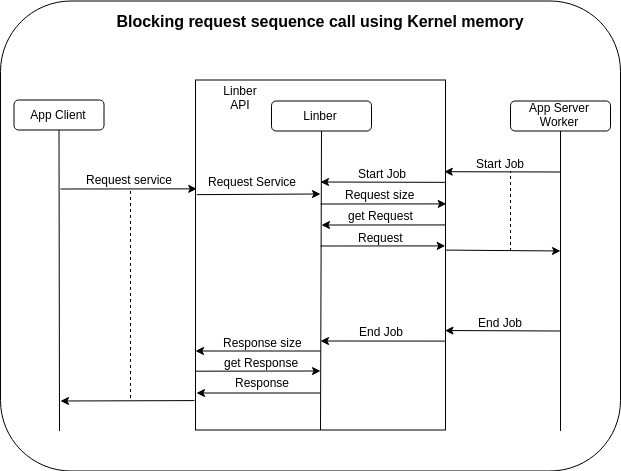

The diagram above was exported from draw.io. Its source (the exported page's mxGraphModel, read from the mxfile embedded in the PNG):
<mxGraphModel dx="2903" dy="2389" grid="1" gridSize="10" guides="1" tooltips="1" connect="1" arrows="1" fold="1" page="1" pageScale="1" pageWidth="827" pageHeight="1169" math="0" shadow="0">
  <root>
    <mxCell id="0" />
    <mxCell id="1" parent="0" />
    <mxCell id="2" value="" style="group" vertex="1" connectable="0" parent="1">
      <mxGeometry x="-363" y="1168.5" width="610" height="470" as="geometry" />
    </mxCell>
    <mxCell id="3" value="" style="rounded=1;whiteSpace=wrap;html=1;" vertex="1" parent="2">
      <mxGeometry x="-10" width="620" height="470" as="geometry" />
    </mxCell>
    <mxCell id="4" value="" style="group" vertex="1" connectable="0" parent="2">
      <mxGeometry x="3.5" y="79" width="596.5" height="351" as="geometry" />
    </mxCell>
    <mxCell id="5" value="" style="rounded=0;whiteSpace=wrap;html=1;" vertex="1" parent="4">
      <mxGeometry x="181.5" width="250" height="350" as="geometry" />
    </mxCell>
    <mxCell id="6" value="App Client" style="rounded=1;whiteSpace=wrap;html=1;" vertex="1" parent="4">
      <mxGeometry y="20" width="90" height="30" as="geometry" />
    </mxCell>
    <mxCell id="7" value="Linber" style="rounded=1;whiteSpace=wrap;html=1;" vertex="1" parent="4">
      <mxGeometry x="257.5" y="21" width="100" height="30" as="geometry" />
    </mxCell>
    <mxCell id="8" value="App Server Worker" style="rounded=1;whiteSpace=wrap;html=1;" vertex="1" parent="4">
      <mxGeometry x="496.5" y="21" width="100" height="30" as="geometry" />
    </mxCell>
    <mxCell id="9" value="" style="endArrow=classic;html=1;entryX=0.005;entryY=0.311;entryDx=0;entryDy=0;entryPerimeter=0;" edge="1" parent="4" target="5">
      <mxGeometry width="50" height="50" relative="1" as="geometry">
        <mxPoint x="46.5" y="109" as="sourcePoint" />
        <mxPoint x="176.5" y="110" as="targetPoint" />
      </mxGeometry>
    </mxCell>
    <mxCell id="10" value="Request service" style="text;html=1;resizable=0;points=[];align=center;verticalAlign=middle;labelBackgroundColor=#ffffff;" vertex="1" connectable="0" parent="9">
      <mxGeometry x="0.219" y="1" relative="1" as="geometry">
        <mxPoint x="-15.5" y="-9" as="offset" />
      </mxGeometry>
    </mxCell>
    <mxCell id="11" value="" style="endArrow=none;html=1;entryX=0.5;entryY=1;entryDx=0;entryDy=0;exitX=0.5;exitY=1;exitDx=0;exitDy=0;" edge="1" parent="4" source="5" target="7">
      <mxGeometry width="50" height="50" relative="1" as="geometry">
        <mxPoint x="307.5" y="290.99999999999955" as="sourcePoint" />
        <mxPoint x="31.5" y="181" as="targetPoint" />
      </mxGeometry>
    </mxCell>
    <mxCell id="12" value="" style="endArrow=classic;html=1;exitX=1;exitY=0.486;exitDx=0;exitDy=0;exitPerimeter=0;" edge="1" parent="4" source="5">
      <mxGeometry width="50" height="50" relative="1" as="geometry">
        <mxPoint x="439" y="171" as="sourcePoint" />
        <mxPoint x="546.5" y="171" as="targetPoint" />
      </mxGeometry>
    </mxCell>
    <mxCell id="13" value="" style="endArrow=none;html=1;entryX=0.5;entryY=1;entryDx=0;entryDy=0;" edge="1" parent="4" target="8">
      <mxGeometry width="50" height="50" relative="1" as="geometry">
        <mxPoint x="546.5" y="351" as="sourcePoint" />
        <mxPoint x="11.5" y="391" as="targetPoint" />
      </mxGeometry>
    </mxCell>
    <mxCell id="14" value="" style="endArrow=none;html=1;entryX=0.5;entryY=1;entryDx=0;entryDy=0;" edge="1" parent="4" target="6">
      <mxGeometry width="50" height="50" relative="1" as="geometry">
        <mxPoint x="45.5" y="351" as="sourcePoint" />
        <mxPoint x="15" y="450" as="targetPoint" />
      </mxGeometry>
    </mxCell>
    <mxCell id="15" value="" style="endArrow=classic;html=1;entryX=0.995;entryY=0.262;entryDx=0;entryDy=0;entryPerimeter=0;" edge="1" parent="4" target="5">
      <mxGeometry width="50" height="50" relative="1" as="geometry">
        <mxPoint x="546.5" y="92" as="sourcePoint" />
        <mxPoint x="481.5" y="110.99999999999955" as="targetPoint" />
      </mxGeometry>
    </mxCell>
    <mxCell id="16" value="Start Job" style="text;html=1;resizable=0;points=[];align=center;verticalAlign=middle;labelBackgroundColor=#ffffff;" vertex="1" connectable="0" parent="15">
      <mxGeometry x="0.5111" y="1" relative="1" as="geometry">
        <mxPoint x="27.5" y="-10.5" as="offset" />
      </mxGeometry>
    </mxCell>
    <mxCell id="17" value="" style="endArrow=classic;html=1;entryX=0.998;entryY=0.713;entryDx=0;entryDy=0;entryPerimeter=0;" edge="1" parent="4">
      <mxGeometry width="50" height="50" relative="1" as="geometry">
        <mxPoint x="546.5" y="251" as="sourcePoint" />
        <mxPoint x="431" y="250.54999999999973" as="targetPoint" />
      </mxGeometry>
    </mxCell>
    <mxCell id="18" value="End Job" style="text;html=1;resizable=0;points=[];align=center;verticalAlign=middle;labelBackgroundColor=#ffffff;" vertex="1" connectable="0" parent="17">
      <mxGeometry x="0.5111" y="1" relative="1" as="geometry">
        <mxPoint x="27.5" y="-10.5" as="offset" />
      </mxGeometry>
    </mxCell>
    <mxCell id="19" value="" style="endArrow=none;dashed=1;html=1;" edge="1" parent="4">
      <mxGeometry width="50" height="50" relative="1" as="geometry">
        <mxPoint x="496.5" y="171" as="sourcePoint" />
        <mxPoint x="496.5" y="91" as="targetPoint" />
      </mxGeometry>
    </mxCell>
    <mxCell id="20" value="" style="endArrow=classic;html=1;exitX=-0.004;exitY=0.816;exitDx=0;exitDy=0;exitPerimeter=0;" edge="1" parent="4">
      <mxGeometry width="50" height="50" relative="1" as="geometry">
        <mxPoint x="180.5" y="320.5999999999999" as="sourcePoint" />
        <mxPoint x="46.5" y="321" as="targetPoint" />
      </mxGeometry>
    </mxCell>
    <mxCell id="21" value="" style="endArrow=none;dashed=1;html=1;" edge="1" parent="4">
      <mxGeometry width="50" height="50" relative="1" as="geometry">
        <mxPoint x="116.5" y="318" as="sourcePoint" />
        <mxPoint x="116.5" y="107.99999999999955" as="targetPoint" />
      </mxGeometry>
    </mxCell>
    <mxCell id="22" value="Linber API" style="text;html=1;strokeColor=none;fillColor=none;align=center;verticalAlign=middle;whiteSpace=wrap;rounded=0;" vertex="1" parent="4">
      <mxGeometry x="181.5" width="90" height="20" as="geometry" />
    </mxCell>
    <mxCell id="23" value="" style="endArrow=classic;html=1;exitX=1.002;exitY=0.281;exitDx=0;exitDy=0;exitPerimeter=0;" edge="1" parent="4">
      <mxGeometry width="50" height="50" relative="1" as="geometry">
        <mxPoint x="432" y="102.35000000000036" as="sourcePoint" />
        <mxPoint x="306.5" y="102" as="targetPoint" />
      </mxGeometry>
    </mxCell>
    <mxCell id="24" value="Start Job" style="text;html=1;resizable=0;points=[];align=center;verticalAlign=middle;labelBackgroundColor=#ffffff;" vertex="1" connectable="0" parent="23">
      <mxGeometry x="0.5111" y="1" relative="1" as="geometry">
        <mxPoint x="29.5" y="-11" as="offset" />
      </mxGeometry>
    </mxCell>
    <mxCell id="25" value="" style="endArrow=classic;html=1;entryX=1.003;entryY=0.374;entryDx=0;entryDy=0;entryPerimeter=0;" edge="1" parent="4">
      <mxGeometry width="50" height="50" relative="1" as="geometry">
        <mxPoint x="306.5" y="124" as="sourcePoint" />
        <mxPoint x="432.25" y="123.90000000000009" as="targetPoint" />
      </mxGeometry>
    </mxCell>
    <mxCell id="26" value="Request size" style="text;html=1;resizable=0;points=[];align=center;verticalAlign=middle;labelBackgroundColor=#ffffff;" vertex="1" connectable="0" parent="25">
      <mxGeometry x="0.1227" relative="1" as="geometry">
        <mxPoint x="-10.5" y="-10" as="offset" />
      </mxGeometry>
    </mxCell>
    <mxCell id="27" value="" style="endArrow=classic;html=1;entryX=1.003;entryY=0.374;entryDx=0;entryDy=0;entryPerimeter=0;" edge="1" parent="4">
      <mxGeometry width="50" height="50" relative="1" as="geometry">
        <mxPoint x="306.5" y="166" as="sourcePoint" />
        <mxPoint x="431.25" y="165.9000000000001" as="targetPoint" />
      </mxGeometry>
    </mxCell>
    <mxCell id="28" value="&lt;div&gt;Request&lt;/div&gt;" style="text;html=1;resizable=0;points=[];align=center;verticalAlign=middle;labelBackgroundColor=#ffffff;" vertex="1" connectable="0" parent="27">
      <mxGeometry x="-0.0327" y="2" relative="1" as="geometry">
        <mxPoint y="-7" as="offset" />
      </mxGeometry>
    </mxCell>
    <mxCell id="29" value="" style="endArrow=classic;html=1;exitX=0.997;exitY=0.277;exitDx=0;exitDy=0;exitPerimeter=0;" edge="1" parent="4">
      <mxGeometry width="50" height="50" relative="1" as="geometry">
        <mxPoint x="431.7499999999998" y="144.95000000000027" as="sourcePoint" />
        <mxPoint x="307.5" y="145" as="targetPoint" />
      </mxGeometry>
    </mxCell>
    <mxCell id="30" value="get Request" style="text;html=1;resizable=0;points=[];align=center;verticalAlign=middle;labelBackgroundColor=#ffffff;" vertex="1" connectable="0" parent="29">
      <mxGeometry x="0.5111" y="1" relative="1" as="geometry">
        <mxPoint x="28.5" y="-11" as="offset" />
      </mxGeometry>
    </mxCell>
    <mxCell id="31" value="" style="endArrow=classic;html=1;exitX=0.005;exitY=0.319;exitDx=0;exitDy=0;exitPerimeter=0;" edge="1" parent="4">
      <mxGeometry width="50" height="50" relative="1" as="geometry">
        <mxPoint x="182.75" y="114.64999999999964" as="sourcePoint" />
        <mxPoint x="306.5" y="114" as="targetPoint" />
      </mxGeometry>
    </mxCell>
    <mxCell id="32" value="Request Service" style="text;html=1;resizable=0;points=[];align=center;verticalAlign=middle;labelBackgroundColor=#ffffff;" vertex="1" connectable="0" parent="31">
      <mxGeometry x="-0.137" y="1" relative="1" as="geometry">
        <mxPoint x="0.5" y="-12.5" as="offset" />
      </mxGeometry>
    </mxCell>
    <mxCell id="33" value="" style="endArrow=classic;html=1;exitX=0.999;exitY=0.746;exitDx=0;exitDy=0;exitPerimeter=0;" edge="1" parent="4" source="5">
      <mxGeometry width="50" height="50" relative="1" as="geometry">
        <mxPoint x="426.5" y="261" as="sourcePoint" />
        <mxPoint x="306.5" y="261" as="targetPoint" />
      </mxGeometry>
    </mxCell>
    <mxCell id="34" value="&lt;div&gt;End Job&lt;/div&gt;" style="text;html=1;resizable=0;points=[];align=center;verticalAlign=middle;labelBackgroundColor=#ffffff;" vertex="1" connectable="0" parent="33">
      <mxGeometry x="0.5433" y="-1" relative="1" as="geometry">
        <mxPoint x="31.5" y="-9.5" as="offset" />
      </mxGeometry>
    </mxCell>
    <mxCell id="35" value="" style="endArrow=classic;html=1;" edge="1" parent="4">
      <mxGeometry width="50" height="50" relative="1" as="geometry">
        <mxPoint x="306.5" y="271" as="sourcePoint" />
        <mxPoint x="181.5" y="271" as="targetPoint" />
      </mxGeometry>
    </mxCell>
    <mxCell id="36" value="Response size" style="text;html=1;resizable=0;points=[];align=center;verticalAlign=middle;labelBackgroundColor=#ffffff;" vertex="1" connectable="0" parent="35">
      <mxGeometry x="-0.0594" relative="1" as="geometry">
        <mxPoint x="-1.5" y="-10" as="offset" />
      </mxGeometry>
    </mxCell>
    <mxCell id="37" value="" style="endArrow=classic;html=1;exitX=0;exitY=0.832;exitDx=0;exitDy=0;exitPerimeter=0;" edge="1" parent="4" source="5">
      <mxGeometry width="50" height="50" relative="1" as="geometry">
        <mxPoint x="86.5" y="341" as="sourcePoint" />
        <mxPoint x="306.5" y="291" as="targetPoint" />
      </mxGeometry>
    </mxCell>
    <mxCell id="38" value="get Response" style="text;html=1;resizable=0;points=[];align=center;verticalAlign=middle;labelBackgroundColor=#ffffff;" vertex="1" connectable="0" parent="37">
      <mxGeometry x="0.1191" relative="1" as="geometry">
        <mxPoint x="-5" y="-10" as="offset" />
      </mxGeometry>
    </mxCell>
    <mxCell id="39" value="" style="endArrow=classic;html=1;" edge="1" parent="4">
      <mxGeometry width="50" height="50" relative="1" as="geometry">
        <mxPoint x="306.5" y="313" as="sourcePoint" />
        <mxPoint x="182.5" y="313" as="targetPoint" />
      </mxGeometry>
    </mxCell>
    <mxCell id="40" value="Response" style="text;html=1;resizable=0;points=[];align=center;verticalAlign=middle;labelBackgroundColor=#ffffff;" vertex="1" connectable="0" parent="39">
      <mxGeometry x="0.1052" relative="1" as="geometry">
        <mxPoint x="9" y="-12" as="offset" />
      </mxGeometry>
    </mxCell>
    <mxCell id="41" value="&lt;font style=&quot;font-size: 16px&quot;&gt;&lt;b&gt;Blocking request sequence call using Kernel memory&lt;/b&gt;&lt;br&gt;&lt;/font&gt;" style="text;html=1;strokeColor=none;fillColor=none;align=center;verticalAlign=middle;whiteSpace=wrap;rounded=0;" vertex="1" parent="2">
      <mxGeometry x="79" y="10" width="461" height="20" as="geometry" />
    </mxCell>
  </root>
</mxGraphModel>